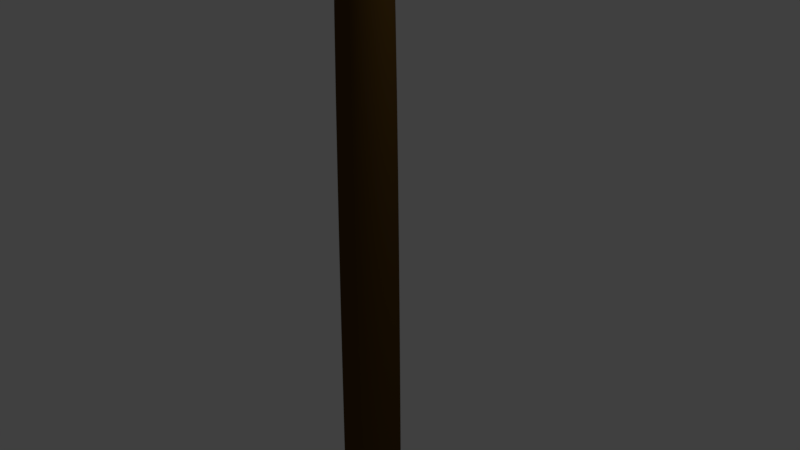 # Source: spear.blend  (saved by Blender 2.79.0; exported with 4.5.12 LTS)
import bpy
from mathutils import Matrix  # noqa: F401  (used for matrix-valued properties, if any)

bpy.ops.wm.read_factory_settings(use_empty=True)
scene = bpy.context.scene
scene.name = 'Scene'

# ---- collections
col_collection_1 = bpy.data.collections.new('Collection 1'); scene.collection.children.link(col_collection_1)

# ---- materials (node trees are filled in below, after node groups)
mat_material = bpy.data.materials.new('Material')
mat_material.alpha_threshold = 0.0
mat_material.use_transparent_shadow = False
mat_material.diffuse_color = (0.09462, 0.04907, 0.009564, 1.0)
mat_material.roughness = 0.5
mat_material_001 = bpy.data.materials.new('Material.001')
mat_material_001.alpha_threshold = 0.0
mat_material_001.use_transparent_shadow = False
mat_material_001.diffuse_color = (0.6619, 0.6619, 0.6619, 1.0)
mat_material_001.roughness = 0.5

# ---- material node trees

# ---- world
world_world = bpy.data.worlds.new('World'); scene.world = world_world
world_world.color = (0.05088, 0.05088, 0.05088)
world_world.use_sun_shadow = False
world_world.sun_shadow_jitter_overblur = 0.0
world_world.cycles.sampling_method = 'MANUAL'

# ---- cameras
cam_camera = bpy.data.cameras.new('Camera')
cam_camera.clip_end = 100.0
cam_camera.lens = 35.0
cam_camera.sensor_width = 32.0
cam_camera.sensor_height = 18.0
cam_camera.ortho_scale = 7.314
cam_camera.dof.focus_distance = 0.0
cam_camera.dof.aperture_fstop = 128.0

# ---- lights
light_lamp = bpy.data.lights.new('Lamp', 'POINT')
light_lamp.transmission_factor = 0.0
light_lamp.cutoff_distance = 30.0
light_lamp.energy = 100.0
light_lamp.shadow_buffer_clip_start = 1.001
light_lamp.shadow_soft_size = 0.1
light_lamp.shadow_maximum_resolution = 0.006
light_lamp.use_absolute_resolution = True

# ---- meshes
me_cylinder = bpy.data.meshes.new('Cylinder')
me_cylinder.from_pydata([(1.896e-08, 0.6956, -1.0), (0.0, 0.8057, 1.0), (0.4317, 0.6024, -1.0), (0.5, 0.6977, 1.0), (0.7477, 0.3478, -1.0), (0.866, 0.4028, 1.0), (0.8634, -5.546e-08, -1.0), (1.0, -6.225e-08, 1.0), (0.7477, -0.3478, -1.0), (0.866, -0.4028, 1.0), (0.4317, -0.6024, -1.0), (0.5, -0.6977, 1.0), (1.341e-07, -0.6956, -1.0), (1.51e-07, -0.8057, 1.0), (-0.4317, -0.6024, -1.0), (-0.5, -0.6977, 1.0), (-0.7477, -0.3478, -1.0), (-0.866, -0.4028, 1.0), (-0.8634, -3.49e-07, -1.0), (-1.0, -4.016e-07, 1.0), (-0.7477, 0.3478, -1.0), (-0.866, 0.4028, 1.0), (-0.4317, 0.6024, -1.0), (-0.5, 0.6977, 1.0), (-4.149e-07, 0.2424, -1.391), (0.1207, 0.2099, -1.391), (0.2091, 0.1212, -1.391), (0.2415, -8.85e-08, -1.391), (0.2091, -0.1212, -1.391), (0.1207, -0.2099, -1.391), (-3.885e-07, -0.2424, -1.391), (-0.1207, -0.2099, -1.391), (-0.2091, -0.1212, -1.391), (-0.2415, -1.91e-07, -1.391), (-0.2091, 0.1212, -1.391), (-0.1207, 0.2099, -1.391), (-4.558e-06, 1.259, -1.504), (0.07827, 1.09, -1.504), (0.1356, 0.6293, -1.504), (0.1565, 3.344e-08, -1.504), (0.1356, -0.6293, -1.504), (0.07827, -1.09, -1.504), (-4.541e-06, -1.259, -1.504), (-0.07828, -1.09, -1.504), (-0.1356, -0.6293, -1.504), (-0.1565, -4.989e-07, -1.504), (-0.1356, 0.6293, -1.504), (-0.07828, 1.09, -1.504), (-3.79e-06, 1.82, -1.577), (0.07827, 1.576, -1.577), (0.1356, 0.9101, -1.577), (0.1565, 1.09e-07, -1.577), (0.1356, -0.9101, -1.577), (0.07827, -1.576, -1.577), (-3.773e-06, -1.82, -1.577), (-0.07828, -1.576, -1.577), (-0.1356, -0.9101, -1.577), (-0.1565, -6.609e-07, -1.577), (-0.1356, 0.9101, -1.577), (-0.07828, 1.576, -1.577), (-3.296e-06, 1.976, -1.637), (0.07827, 1.711, -1.637), (0.1356, 0.988, -1.637), (0.1565, 1.235e-07, -1.637), (0.1356, -0.988, -1.637), (0.07827, -1.711, -1.637), (-3.279e-06, -1.976, -1.637), (-0.07828, -1.711, -1.637), (-0.1356, -0.988, -1.637), (-0.1565, -7.123e-07, -1.637), (-0.1356, 0.988, -1.637), (-0.07828, 1.711, -1.637), (-3.911e-06, 2.033, -1.718), (0.07827, 1.76, -1.718), (0.1356, 1.016, -1.718), (0.1565, 1.368e-07, -1.718), (0.1356, -1.016, -1.718), (0.07827, -1.76, -1.718), (-3.894e-06, -2.033, -1.718), (-0.07828, -1.76, -1.718), (-0.1356, -1.016, -1.718), (-0.1565, -7.23e-07, -1.718), (-0.1356, 1.016, -1.718), (-0.07828, 1.76, -1.718), (-4.434e-06, 1.659, -1.927), (0.07827, 1.437, -1.927), (0.1356, 0.8296, -1.927), (0.1565, 8.884e-08, -1.927), (0.1356, -0.8296, -1.927), (0.07827, -1.437, -1.927), (-4.417e-06, -1.659, -1.927), (-0.07828, -1.437, -1.927), (-0.1356, -0.8296, -1.927), (-0.1565, -6.13e-07, -1.927), (-0.1356, 0.8296, -1.927), (-0.07828, 1.437, -1.927), (-7.483e-06, 1.422, -2.006), (0.07826, 1.231, -2.006), (0.1356, 0.7108, -2.006), (0.1565, 5.192e-08, -2.006), (0.1356, -0.7108, -2.006), (0.07826, -1.231, -2.006), (-7.466e-06, -1.422, -2.006), (-0.07828, -1.231, -2.006), (-0.1356, -0.7108, -2.006), (-0.1566, -5.494e-07, -2.006), (-0.1356, 0.7108, -2.006), (-0.07828, 1.231, -2.006), (-3.947e-06, 1.211, -2.069), (0.07827, 1.048, -2.069), (0.1356, 0.6053, -2.069), (0.1565, 2.134e-08, -2.069), (0.1356, -0.6053, -2.069), (0.07827, -1.048, -2.069), (-3.93e-06, -1.211, -2.069), (-0.07828, -1.048, -2.069), (-0.1356, -0.6053, -2.069), (-0.1565, -4.907e-07, -2.069), (-0.1356, 0.6053, -2.069), (-0.07828, 1.048, -2.069), (-3.953e-06, 0.9043, -2.151), (0.04459, 0.7831, -2.151), (0.07724, 0.4521, -2.151), (0.08919, -1.004e-08, -2.151), (0.07724, -0.4521, -2.151), (0.04459, -0.7831, -2.151), (-3.943e-06, -0.9043, -2.151), (-0.0446, -0.7831, -2.151), (-0.07725, -0.4521, -2.151), (-0.0892, -3.925e-07, -2.151), (-0.07725, 0.4521, -2.151), (-0.0446, 0.7831, -2.151), (-2.934e-06, -1.142e-07, -2.293), (-0.07828, -1.633, -1.817), (-4.155e-06, -1.886, -1.817), (0.1356, -0.9428, -1.817), (0.1565, 1.182e-07, -1.817), (-0.07828, 1.633, -1.817), (-0.1356, 0.9428, -1.817), (0.07827, 1.633, -1.817), (-4.173e-06, 1.886, -1.817), (-0.1356, -0.9428, -1.817), (0.07827, -1.633, -1.817), (0.1356, 0.9428, -1.817), (-0.1565, -6.794e-07, -1.817), (1.51e-07, -0.8057, 1.0), (0.866, 0.4028, 1.0), (1.0, -6.225e-08, 1.0), (0.866, -0.4028, 1.0), (0.5, -0.6977, 1.0), (-0.866, -0.4028, 1.0), (-0.866, 0.4028, 1.0), (0.5, 0.6977, 1.0), (-0.5, -0.6977, 1.0), (-1.0, -4.016e-07, 1.0), (-0.5, 0.6977, 1.0), (0.0, 0.8057, 1.0)], [], [(156, 1, 3, 152), (152, 3, 5, 146), (146, 5, 7, 147), (147, 7, 9, 148), (148, 9, 11, 149), (149, 11, 13, 145), (145, 13, 15, 153), (153, 15, 17, 150), (150, 17, 19, 154), (154, 19, 21, 151), (3, 1, 23, 21, 19, 17, 15, 13, 11, 9, 7, 5), (151, 21, 23, 155), (155, 23, 1, 156), (14, 16, 32, 31), (24, 25, 37, 36), (8, 10, 29, 28), (22, 0, 24, 35), (2, 4, 26, 25), (16, 18, 33, 32), (10, 12, 30, 29), (4, 6, 27, 26), (18, 20, 34, 33), (12, 14, 31, 30), (6, 8, 28, 27), (20, 22, 35, 34), (0, 2, 25, 24), (46, 47, 59, 58), (31, 32, 44, 43), (28, 29, 41, 40), (35, 24, 36, 47), (25, 26, 38, 37), (32, 33, 45, 44), (29, 30, 42, 41), (26, 27, 39, 38), (33, 34, 46, 45), (30, 31, 43, 42), (27, 28, 40, 39), (34, 35, 47, 46), (51, 52, 64, 63), (36, 37, 49, 48), (43, 44, 56, 55), (40, 41, 53, 52), (47, 36, 48, 59), (37, 38, 50, 49), (44, 45, 57, 56), (41, 42, 54, 53), (38, 39, 51, 50), (45, 46, 58, 57), (42, 43, 55, 54), (39, 40, 52, 51), (63, 64, 76, 75), (58, 59, 71, 70), (48, 49, 61, 60), (55, 56, 68, 67), (52, 53, 65, 64), (59, 48, 60, 71), (49, 50, 62, 61), (56, 57, 69, 68), (53, 54, 66, 65), (50, 51, 63, 62), (57, 58, 70, 69), (54, 55, 67, 66), (134, 133, 91, 90), (70, 71, 83, 82), (60, 61, 73, 72), (67, 68, 80, 79), (64, 65, 77, 76), (71, 60, 72, 83), (61, 62, 74, 73), (68, 69, 81, 80), (65, 66, 78, 77), (62, 63, 75, 74), (69, 70, 82, 81), (66, 67, 79, 78), (90, 91, 103, 102), (136, 135, 88, 87), (138, 137, 95, 94), (140, 139, 85, 84), (133, 141, 92, 91), (135, 142, 89, 88), (137, 140, 84, 95), (139, 143, 86, 85), (141, 144, 93, 92), (142, 134, 90, 89), (143, 136, 87, 86), (144, 138, 94, 93), (105, 106, 118, 117), (87, 88, 100, 99), (94, 95, 107, 106), (84, 85, 97, 96), (91, 92, 104, 103), (88, 89, 101, 100), (95, 84, 96, 107), (85, 86, 98, 97), (92, 93, 105, 104), (89, 90, 102, 101), (86, 87, 99, 98), (93, 94, 106, 105), (110, 111, 123, 122), (102, 103, 115, 114), (99, 100, 112, 111), (106, 107, 119, 118), (96, 97, 109, 108), (103, 104, 116, 115), (100, 101, 113, 112), (107, 96, 108, 119), (97, 98, 110, 109), (104, 105, 117, 116), (101, 102, 114, 113), (98, 99, 111, 110), (122, 123, 132), (117, 118, 130, 129), (114, 115, 127, 126), (111, 112, 124, 123), (118, 119, 131, 130), (108, 109, 121, 120), (115, 116, 128, 127), (112, 113, 125, 124), (119, 108, 120, 131), (109, 110, 122, 121), (116, 117, 129, 128), (113, 114, 126, 125), (129, 130, 132), (126, 127, 132), (123, 124, 132), (130, 131, 132), (120, 121, 132), (127, 128, 132), (124, 125, 132), (131, 120, 132), (121, 122, 132), (128, 129, 132), (125, 126, 132), (81, 82, 138, 144), (74, 75, 136, 143), (77, 78, 134, 142), (80, 81, 144, 141), (73, 74, 143, 139), (83, 72, 140, 137), (76, 77, 142, 135), (79, 80, 141, 133), (72, 73, 139, 140), (82, 83, 137, 138), (75, 76, 135, 136), (78, 79, 133, 134), (22, 155, 156, 0), (20, 151, 155, 22), (18, 154, 151, 20), (16, 150, 154, 18), (14, 153, 150, 16), (12, 145, 153, 14), (10, 149, 145, 12), (8, 148, 149, 10), (6, 147, 148, 8), (4, 146, 147, 6), (2, 152, 146, 4), (0, 156, 152, 2)])
me_cylinder.polygons.foreach_set('material_index', [0, 0, 0, 0, 0, 0, 0, 0, 0, 0, 0, 0, 0, 0, 1, 0, 0, 0, 0, 0, 0, 0, 0, 0, 0, 0, 1, 1, 1, 1, 1, 1, 1, 1, 1, 1, 1, 1, 1, 1, 1, 1, 1, 1, 1, 1, 1, 1, 1, 1, 1, 1, 1, 1, 1, 1, 1, 1, 1, 1, 1, 1, 1, 1, 1, 1, 1, 1, 1, 1, 1, 1, 1, 1, 1, 1, 1, 1, 1, 1, 1, 1, 1, 1, 1, 1, 1, 1, 1, 1, 1, 1, 1, 1, 1, 1, 1, 1, 1, 1, 1, 1, 1, 1, 1, 1, 1, 1, 1, 1, 1, 1, 1, 1, 1, 1, 1, 1, 1, 1, 1, 1, 1, 1, 1, 1, 1, 1, 1, 1, 1, 1, 1, 1, 1, 1, 1, 1, 1, 1, 1, 1, 1, 1, 1, 0, 0, 0, 0, 0, 0, 0, 0, 0, 0, 0, 0])
me_cylinder.materials.append(mat_material)
me_cylinder.materials.append(mat_material_001)
me_cylinder.use_remesh_preserve_volume = False
me_cylinder.use_remesh_preserve_attributes = False
me_cylinder.use_mirror_vertex_groups = False
me_cylinder.update()

# ---- objects
ob_cylinder = bpy.data.objects.new('Cylinder', me_cylinder)
ob_lamp = bpy.data.objects.new('Lamp', light_lamp)
ob_camera = bpy.data.objects.new('Camera', cam_camera)

# ---- transforms, parenting, visibility, modifiers, constraints
ob_cylinder.location = (0.0, 0.0, 0.0)
ob_cylinder.scale = (0.4481, 0.5304, -5.42)
ob_cylinder.lineart.crease_threshold = 0.0
_m = ob_cylinder.modifiers.new('Subsurf', 'SUBSURF')
_m.uv_smooth = 'PRESERVE_CORNERS'
_m.levels = 3
_m.render_levels = 3
_m.show_only_control_edges = False
ob_lamp.location = (4.076, 1.005, 5.904)
ob_lamp.rotation_euler = (0.6503, 0.05522, 1.866)
ob_lamp.lock_rotations_4d = False
ob_lamp.empty_display_type = 'ARROWS'
ob_lamp.color = (0.0, 0.0, 0.0, 0.0)
ob_lamp.lineart.crease_threshold = 0.0
ob_camera.location = (7.481, -6.508, 5.344)
ob_camera.rotation_euler = (1.109, 0.0, 0.8149)
ob_camera.lock_rotations_4d = False
ob_camera.empty_display_type = 'ARROWS'
ob_camera.color = (0.0, 0.0, 0.0, 0.0)
ob_camera.display_type = 'WIRE'
ob_camera.lineart.crease_threshold = 0.0

# ---- collection membership
col_collection_1.objects.link(ob_cylinder)
col_collection_1.objects.link(ob_lamp)
col_collection_1.objects.link(ob_camera)

# ---- scene / render settings (as saved in the file)
scene.camera = ob_camera
scene.frame_start = 1; scene.frame_end = 250; scene.frame_set(0)
scene.render.engine = 'BLENDER_EEVEE_NEXT'
scene.render.resolution_percentage = 50
scene.render.dither_intensity = 0.0
scene.cycles.use_denoising = False
scene.cycles.samples = 128
scene.cycles.sampling_pattern = 'TABULATED_SOBOL'
scene.cycles.use_adaptive_sampling = False
scene.cycles.use_light_tree = False
scene.cycles.blur_glossy = 0.0
scene.cycles.sample_clamp_indirect = 0.0
scene.view_settings.view_transform = 'Standard'
bpy.context.view_layer.update()
